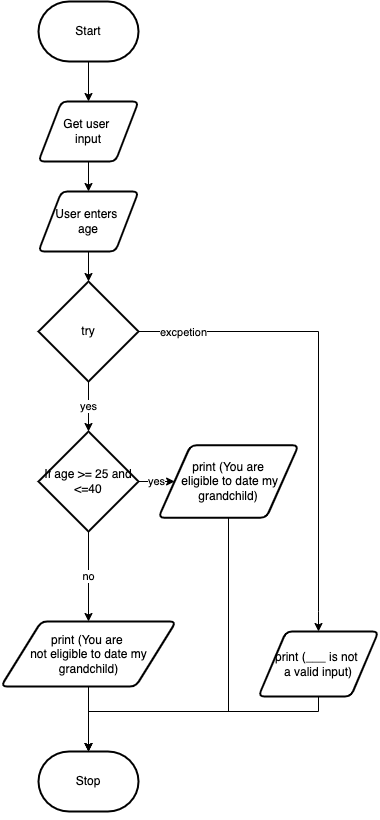

The diagram above was exported from draw.io. Its source (the exported page's mxGraphModel, read from the mxfile embedded in the PNG):
<mxGraphModel dx="496" dy="231" grid="1" gridSize="10" guides="1" tooltips="1" connect="1" arrows="1" fold="1" page="1" pageScale="1" pageWidth="850" pageHeight="1100" math="0" shadow="0">
  <root>
    <mxCell id="0" />
    <mxCell id="1" parent="0" />
    <mxCell id="2" style="edgeStyle=none;html=1;exitX=0.5;exitY=1;exitDx=0;exitDy=0;exitPerimeter=0;entryX=0.5;entryY=0;entryDx=0;entryDy=0;" edge="1" parent="1" source="3" target="22">
      <mxGeometry relative="1" as="geometry" />
    </mxCell>
    <mxCell id="3" value="Start" style="strokeWidth=2;html=1;shape=mxgraph.flowchart.terminator;whiteSpace=wrap;" vertex="1" parent="1">
      <mxGeometry x="360" y="520" width="100" height="60" as="geometry" />
    </mxCell>
    <mxCell id="4" style="edgeStyle=none;html=1;exitX=0.5;exitY=1;exitDx=0;exitDy=0;entryX=0.5;entryY=0;entryDx=0;entryDy=0;entryPerimeter=0;" edge="1" parent="1" source="5" target="9">
      <mxGeometry relative="1" as="geometry" />
    </mxCell>
    <mxCell id="5" value="User enters &lt;br&gt;age" style="shape=parallelogram;html=1;strokeWidth=2;perimeter=parallelogramPerimeter;whiteSpace=wrap;rounded=1;arcSize=12;size=0.23;" vertex="1" parent="1">
      <mxGeometry x="360" y="710" width="100" height="60" as="geometry" />
    </mxCell>
    <mxCell id="6" value="yes" style="edgeStyle=none;html=1;exitX=0.5;exitY=1;exitDx=0;exitDy=0;exitPerimeter=0;entryX=0.5;entryY=0;entryDx=0;entryDy=0;entryPerimeter=0;" edge="1" parent="1" source="9" target="14">
      <mxGeometry relative="1" as="geometry" />
    </mxCell>
    <mxCell id="7" style="edgeStyle=orthogonalEdgeStyle;html=1;exitX=1;exitY=0.5;exitDx=0;exitDy=0;exitPerimeter=0;entryX=0.5;entryY=0;entryDx=0;entryDy=0;rounded=0;" edge="1" parent="1" source="9" target="18">
      <mxGeometry relative="1" as="geometry">
        <Array as="points">
          <mxPoint x="640" y="850" />
          <mxPoint x="640" y="1130" />
        </Array>
      </mxGeometry>
    </mxCell>
    <mxCell id="8" value="excpetion" style="edgeLabel;html=1;align=center;verticalAlign=middle;resizable=0;points=[];" vertex="1" connectable="0" parent="7">
      <mxGeometry x="-0.8146" y="-4" relative="1" as="geometry">
        <mxPoint y="-4" as="offset" />
      </mxGeometry>
    </mxCell>
    <mxCell id="9" value="try" style="strokeWidth=2;html=1;shape=mxgraph.flowchart.decision;whiteSpace=wrap;" vertex="1" parent="1">
      <mxGeometry x="360" y="800" width="100" height="100" as="geometry" />
    </mxCell>
    <mxCell id="10" style="edgeStyle=orthogonalEdgeStyle;rounded=0;html=1;exitX=0.5;exitY=1;exitDx=0;exitDy=0;entryX=0.5;entryY=0;entryDx=0;entryDy=0;entryPerimeter=0;" edge="1" parent="1" source="11" target="19">
      <mxGeometry relative="1" as="geometry">
        <Array as="points">
          <mxPoint x="550" y="1230" />
          <mxPoint x="410" y="1230" />
        </Array>
      </mxGeometry>
    </mxCell>
    <mxCell id="11" value="print (You are&lt;br&gt;&amp;nbsp;eligible to date my grandchild)" style="shape=parallelogram;html=1;strokeWidth=2;perimeter=parallelogramPerimeter;whiteSpace=wrap;rounded=1;arcSize=12;size=0.23;" vertex="1" parent="1">
      <mxGeometry x="480" y="963.75" width="140" height="72.5" as="geometry" />
    </mxCell>
    <mxCell id="12" value="yes" style="edgeStyle=none;html=1;exitX=1;exitY=0.5;exitDx=0;exitDy=0;exitPerimeter=0;entryX=0;entryY=0.5;entryDx=0;entryDy=0;" edge="1" parent="1" source="14" target="11">
      <mxGeometry relative="1" as="geometry" />
    </mxCell>
    <mxCell id="13" value="no" style="edgeStyle=none;html=1;exitX=0.5;exitY=1;exitDx=0;exitDy=0;exitPerimeter=0;entryX=0.5;entryY=0;entryDx=0;entryDy=0;" edge="1" parent="1" source="14" target="16">
      <mxGeometry relative="1" as="geometry" />
    </mxCell>
    <mxCell id="14" value="If age &amp;gt;= 25 and &amp;lt;=40" style="strokeWidth=2;html=1;shape=mxgraph.flowchart.decision;whiteSpace=wrap;" vertex="1" parent="1">
      <mxGeometry x="360" y="950" width="100" height="100" as="geometry" />
    </mxCell>
    <mxCell id="15" style="edgeStyle=orthogonalEdgeStyle;rounded=0;html=1;exitX=0.5;exitY=1;exitDx=0;exitDy=0;entryX=0.5;entryY=0;entryDx=0;entryDy=0;entryPerimeter=0;" edge="1" parent="1" source="16" target="19">
      <mxGeometry relative="1" as="geometry" />
    </mxCell>
    <mxCell id="16" value="print (You are &lt;br&gt;not eligible to date my grandchild)" style="shape=parallelogram;html=1;strokeWidth=2;perimeter=parallelogramPerimeter;whiteSpace=wrap;rounded=1;arcSize=12;size=0.23;" vertex="1" parent="1">
      <mxGeometry x="322.5" y="1140" width="175" height="65" as="geometry" />
    </mxCell>
    <mxCell id="17" style="edgeStyle=orthogonalEdgeStyle;rounded=0;html=1;exitX=0.5;exitY=1;exitDx=0;exitDy=0;startArrow=none;" edge="1" parent="1" source="19">
      <mxGeometry relative="1" as="geometry">
        <mxPoint x="410" y="1320" as="targetPoint" />
      </mxGeometry>
    </mxCell>
    <mxCell id="24" style="edgeStyle=orthogonalEdgeStyle;html=1;exitX=0.5;exitY=1;exitDx=0;exitDy=0;rounded=0;" edge="1" parent="1" source="18">
      <mxGeometry relative="1" as="geometry">
        <mxPoint x="410" y="1270" as="targetPoint" />
        <Array as="points">
          <mxPoint x="640" y="1230" />
          <mxPoint x="410" y="1230" />
        </Array>
      </mxGeometry>
    </mxCell>
    <mxCell id="18" value="print (___ is not &lt;br&gt;a valid input)" style="shape=parallelogram;html=1;strokeWidth=2;perimeter=parallelogramPerimeter;whiteSpace=wrap;rounded=1;arcSize=12;size=0.23;" vertex="1" parent="1">
      <mxGeometry x="580" y="1150" width="120" height="65" as="geometry" />
    </mxCell>
    <mxCell id="19" value="Stop" style="strokeWidth=2;html=1;shape=mxgraph.flowchart.terminator;whiteSpace=wrap;" vertex="1" parent="1">
      <mxGeometry x="360" y="1270" width="100" height="60" as="geometry" />
    </mxCell>
    <mxCell id="21" style="edgeStyle=none;html=1;exitX=0.5;exitY=1;exitDx=0;exitDy=0;entryX=0.5;entryY=0;entryDx=0;entryDy=0;" edge="1" parent="1" source="22" target="5">
      <mxGeometry relative="1" as="geometry" />
    </mxCell>
    <mxCell id="22" value="Get user &lt;br&gt;input" style="shape=parallelogram;html=1;strokeWidth=2;perimeter=parallelogramPerimeter;whiteSpace=wrap;rounded=1;arcSize=12;size=0.23;" vertex="1" parent="1">
      <mxGeometry x="360" y="620" width="100" height="60" as="geometry" />
    </mxCell>
  </root>
</mxGraphModel>